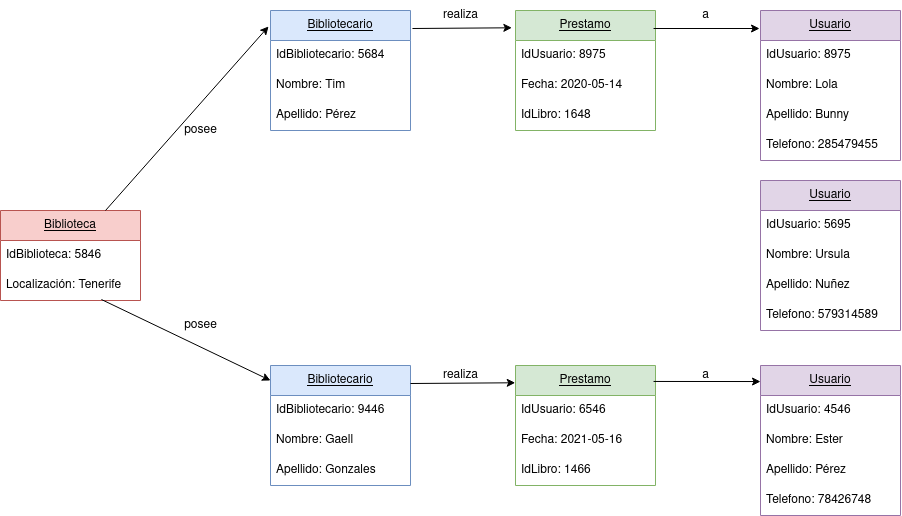

The diagram above was exported from draw.io. Its source (the exported page's mxGraphModel, read from the mxfile embedded in the PNG):
<mxGraphModel dx="2259" dy="670" grid="1" gridSize="10" guides="1" tooltips="1" connect="1" arrows="1" fold="1" page="1" pageScale="1" pageWidth="850" pageHeight="1100" math="0" shadow="0">
  <root>
    <mxCell id="0" />
    <mxCell id="1" parent="0" />
    <mxCell id="KGPLzqyjaxjGdS86DFUs-1" value="&lt;u&gt;Usuario&lt;/u&gt;" style="swimlane;fontStyle=0;childLayout=stackLayout;horizontal=1;startSize=30;horizontalStack=0;resizeParent=1;resizeParentMax=0;resizeLast=0;collapsible=1;marginBottom=0;whiteSpace=wrap;html=1;fillColor=#e1d5e7;strokeColor=#9673a6;" vertex="1" parent="1">
      <mxGeometry x="530" y="425" width="140" height="150" as="geometry" />
    </mxCell>
    <mxCell id="KGPLzqyjaxjGdS86DFUs-2" value="IdUsuario: 4546" style="text;strokeColor=none;fillColor=none;align=left;verticalAlign=middle;spacingLeft=4;spacingRight=4;overflow=hidden;points=[[0,0.5],[1,0.5]];portConstraint=eastwest;rotatable=0;whiteSpace=wrap;html=1;" vertex="1" parent="KGPLzqyjaxjGdS86DFUs-1">
      <mxGeometry y="30" width="140" height="30" as="geometry" />
    </mxCell>
    <mxCell id="KGPLzqyjaxjGdS86DFUs-3" value="Nombre: Ester" style="text;strokeColor=none;fillColor=none;align=left;verticalAlign=middle;spacingLeft=4;spacingRight=4;overflow=hidden;points=[[0,0.5],[1,0.5]];portConstraint=eastwest;rotatable=0;whiteSpace=wrap;html=1;" vertex="1" parent="KGPLzqyjaxjGdS86DFUs-1">
      <mxGeometry y="60" width="140" height="30" as="geometry" />
    </mxCell>
    <mxCell id="KGPLzqyjaxjGdS86DFUs-4" value="Apellido: Pérez" style="text;strokeColor=none;fillColor=none;align=left;verticalAlign=middle;spacingLeft=4;spacingRight=4;overflow=hidden;points=[[0,0.5],[1,0.5]];portConstraint=eastwest;rotatable=0;whiteSpace=wrap;html=1;" vertex="1" parent="KGPLzqyjaxjGdS86DFUs-1">
      <mxGeometry y="90" width="140" height="30" as="geometry" />
    </mxCell>
    <mxCell id="KGPLzqyjaxjGdS86DFUs-9" value="Telefono: 78426748" style="text;strokeColor=none;fillColor=none;align=left;verticalAlign=middle;spacingLeft=4;spacingRight=4;overflow=hidden;points=[[0,0.5],[1,0.5]];portConstraint=eastwest;rotatable=0;whiteSpace=wrap;html=1;" vertex="1" parent="KGPLzqyjaxjGdS86DFUs-1">
      <mxGeometry y="120" width="140" height="30" as="geometry" />
    </mxCell>
    <mxCell id="KGPLzqyjaxjGdS86DFUs-5" value="&lt;u&gt;Prestamo&lt;/u&gt;" style="swimlane;fontStyle=0;childLayout=stackLayout;horizontal=1;startSize=30;horizontalStack=0;resizeParent=1;resizeParentMax=0;resizeLast=0;collapsible=1;marginBottom=0;whiteSpace=wrap;html=1;fillColor=#d5e8d4;strokeColor=#82b366;" vertex="1" parent="1">
      <mxGeometry x="285" y="70" width="140" height="120" as="geometry" />
    </mxCell>
    <mxCell id="KGPLzqyjaxjGdS86DFUs-6" value="IdUsuario: 8975" style="text;strokeColor=none;fillColor=none;align=left;verticalAlign=middle;spacingLeft=4;spacingRight=4;overflow=hidden;points=[[0,0.5],[1,0.5]];portConstraint=eastwest;rotatable=0;whiteSpace=wrap;html=1;" vertex="1" parent="KGPLzqyjaxjGdS86DFUs-5">
      <mxGeometry y="30" width="140" height="30" as="geometry" />
    </mxCell>
    <mxCell id="KGPLzqyjaxjGdS86DFUs-7" value="Fecha: 2020-05-14" style="text;strokeColor=none;fillColor=none;align=left;verticalAlign=middle;spacingLeft=4;spacingRight=4;overflow=hidden;points=[[0,0.5],[1,0.5]];portConstraint=eastwest;rotatable=0;whiteSpace=wrap;html=1;" vertex="1" parent="KGPLzqyjaxjGdS86DFUs-5">
      <mxGeometry y="60" width="140" height="30" as="geometry" />
    </mxCell>
    <mxCell id="KGPLzqyjaxjGdS86DFUs-32" value="IdLibro: 1648" style="text;strokeColor=none;fillColor=none;align=left;verticalAlign=middle;spacingLeft=4;spacingRight=4;overflow=hidden;points=[[0,0.5],[1,0.5]];portConstraint=eastwest;rotatable=0;whiteSpace=wrap;html=1;" vertex="1" parent="KGPLzqyjaxjGdS86DFUs-5">
      <mxGeometry y="90" width="140" height="30" as="geometry" />
    </mxCell>
    <mxCell id="KGPLzqyjaxjGdS86DFUs-13" value="&lt;u&gt;Usuario&lt;/u&gt;" style="swimlane;fontStyle=0;childLayout=stackLayout;horizontal=1;startSize=30;horizontalStack=0;resizeParent=1;resizeParentMax=0;resizeLast=0;collapsible=1;marginBottom=0;whiteSpace=wrap;html=1;fillColor=#e1d5e7;strokeColor=#9673a6;" vertex="1" parent="1">
      <mxGeometry x="530" y="70" width="140" height="150" as="geometry" />
    </mxCell>
    <mxCell id="KGPLzqyjaxjGdS86DFUs-14" value="IdUsuario: 8975" style="text;strokeColor=none;fillColor=none;align=left;verticalAlign=middle;spacingLeft=4;spacingRight=4;overflow=hidden;points=[[0,0.5],[1,0.5]];portConstraint=eastwest;rotatable=0;whiteSpace=wrap;html=1;" vertex="1" parent="KGPLzqyjaxjGdS86DFUs-13">
      <mxGeometry y="30" width="140" height="30" as="geometry" />
    </mxCell>
    <mxCell id="KGPLzqyjaxjGdS86DFUs-15" value="Nombre: Lola" style="text;strokeColor=none;fillColor=none;align=left;verticalAlign=middle;spacingLeft=4;spacingRight=4;overflow=hidden;points=[[0,0.5],[1,0.5]];portConstraint=eastwest;rotatable=0;whiteSpace=wrap;html=1;" vertex="1" parent="KGPLzqyjaxjGdS86DFUs-13">
      <mxGeometry y="60" width="140" height="30" as="geometry" />
    </mxCell>
    <mxCell id="KGPLzqyjaxjGdS86DFUs-16" value="Apellido: Bunny" style="text;strokeColor=none;fillColor=none;align=left;verticalAlign=middle;spacingLeft=4;spacingRight=4;overflow=hidden;points=[[0,0.5],[1,0.5]];portConstraint=eastwest;rotatable=0;whiteSpace=wrap;html=1;" vertex="1" parent="KGPLzqyjaxjGdS86DFUs-13">
      <mxGeometry y="90" width="140" height="30" as="geometry" />
    </mxCell>
    <mxCell id="KGPLzqyjaxjGdS86DFUs-17" value="Telefono: 285479455" style="text;strokeColor=none;fillColor=none;align=left;verticalAlign=middle;spacingLeft=4;spacingRight=4;overflow=hidden;points=[[0,0.5],[1,0.5]];portConstraint=eastwest;rotatable=0;whiteSpace=wrap;html=1;" vertex="1" parent="KGPLzqyjaxjGdS86DFUs-13">
      <mxGeometry y="120" width="140" height="30" as="geometry" />
    </mxCell>
    <mxCell id="KGPLzqyjaxjGdS86DFUs-18" value="&lt;u&gt;Usuario&lt;/u&gt;" style="swimlane;fontStyle=0;childLayout=stackLayout;horizontal=1;startSize=30;horizontalStack=0;resizeParent=1;resizeParentMax=0;resizeLast=0;collapsible=1;marginBottom=0;whiteSpace=wrap;html=1;fillColor=#e1d5e7;strokeColor=#9673a6;" vertex="1" parent="1">
      <mxGeometry x="530" y="240" width="140" height="150" as="geometry" />
    </mxCell>
    <mxCell id="KGPLzqyjaxjGdS86DFUs-19" value="IdUsuario: 5695" style="text;strokeColor=none;fillColor=none;align=left;verticalAlign=middle;spacingLeft=4;spacingRight=4;overflow=hidden;points=[[0,0.5],[1,0.5]];portConstraint=eastwest;rotatable=0;whiteSpace=wrap;html=1;" vertex="1" parent="KGPLzqyjaxjGdS86DFUs-18">
      <mxGeometry y="30" width="140" height="30" as="geometry" />
    </mxCell>
    <mxCell id="KGPLzqyjaxjGdS86DFUs-20" value="Nombre: Ursula" style="text;strokeColor=none;fillColor=none;align=left;verticalAlign=middle;spacingLeft=4;spacingRight=4;overflow=hidden;points=[[0,0.5],[1,0.5]];portConstraint=eastwest;rotatable=0;whiteSpace=wrap;html=1;" vertex="1" parent="KGPLzqyjaxjGdS86DFUs-18">
      <mxGeometry y="60" width="140" height="30" as="geometry" />
    </mxCell>
    <mxCell id="KGPLzqyjaxjGdS86DFUs-21" value="Apellido: Nuñez" style="text;strokeColor=none;fillColor=none;align=left;verticalAlign=middle;spacingLeft=4;spacingRight=4;overflow=hidden;points=[[0,0.5],[1,0.5]];portConstraint=eastwest;rotatable=0;whiteSpace=wrap;html=1;" vertex="1" parent="KGPLzqyjaxjGdS86DFUs-18">
      <mxGeometry y="90" width="140" height="30" as="geometry" />
    </mxCell>
    <mxCell id="KGPLzqyjaxjGdS86DFUs-22" value="Telefono: 579314589" style="text;strokeColor=none;fillColor=none;align=left;verticalAlign=middle;spacingLeft=4;spacingRight=4;overflow=hidden;points=[[0,0.5],[1,0.5]];portConstraint=eastwest;rotatable=0;whiteSpace=wrap;html=1;" vertex="1" parent="KGPLzqyjaxjGdS86DFUs-18">
      <mxGeometry y="120" width="140" height="30" as="geometry" />
    </mxCell>
    <mxCell id="KGPLzqyjaxjGdS86DFUs-23" value="&lt;u&gt;Bibliotecario&lt;/u&gt;" style="swimlane;fontStyle=0;childLayout=stackLayout;horizontal=1;startSize=30;horizontalStack=0;resizeParent=1;resizeParentMax=0;resizeLast=0;collapsible=1;marginBottom=0;whiteSpace=wrap;html=1;fillColor=#dae8fc;strokeColor=#6c8ebf;" vertex="1" parent="1">
      <mxGeometry x="40" y="70" width="140" height="120" as="geometry" />
    </mxCell>
    <mxCell id="KGPLzqyjaxjGdS86DFUs-24" value="IdBibliotecario: 5684" style="text;strokeColor=none;fillColor=none;align=left;verticalAlign=middle;spacingLeft=4;spacingRight=4;overflow=hidden;points=[[0,0.5],[1,0.5]];portConstraint=eastwest;rotatable=0;whiteSpace=wrap;html=1;" vertex="1" parent="KGPLzqyjaxjGdS86DFUs-23">
      <mxGeometry y="30" width="140" height="30" as="geometry" />
    </mxCell>
    <mxCell id="KGPLzqyjaxjGdS86DFUs-25" value="Nombre: Tim" style="text;strokeColor=none;fillColor=none;align=left;verticalAlign=middle;spacingLeft=4;spacingRight=4;overflow=hidden;points=[[0,0.5],[1,0.5]];portConstraint=eastwest;rotatable=0;whiteSpace=wrap;html=1;" vertex="1" parent="KGPLzqyjaxjGdS86DFUs-23">
      <mxGeometry y="60" width="140" height="30" as="geometry" />
    </mxCell>
    <mxCell id="KGPLzqyjaxjGdS86DFUs-26" value="Apellido: Pérez" style="text;strokeColor=none;fillColor=none;align=left;verticalAlign=middle;spacingLeft=4;spacingRight=4;overflow=hidden;points=[[0,0.5],[1,0.5]];portConstraint=eastwest;rotatable=0;whiteSpace=wrap;html=1;" vertex="1" parent="KGPLzqyjaxjGdS86DFUs-23">
      <mxGeometry y="90" width="140" height="30" as="geometry" />
    </mxCell>
    <mxCell id="KGPLzqyjaxjGdS86DFUs-28" value="&lt;u&gt;Bibliotecario&lt;/u&gt;" style="swimlane;fontStyle=0;childLayout=stackLayout;horizontal=1;startSize=30;horizontalStack=0;resizeParent=1;resizeParentMax=0;resizeLast=0;collapsible=1;marginBottom=0;whiteSpace=wrap;html=1;fillColor=#dae8fc;strokeColor=#6c8ebf;" vertex="1" parent="1">
      <mxGeometry x="40" y="425" width="140" height="120" as="geometry" />
    </mxCell>
    <mxCell id="KGPLzqyjaxjGdS86DFUs-29" value="IdBibliotecario: 9446" style="text;strokeColor=none;fillColor=none;align=left;verticalAlign=middle;spacingLeft=4;spacingRight=4;overflow=hidden;points=[[0,0.5],[1,0.5]];portConstraint=eastwest;rotatable=0;whiteSpace=wrap;html=1;" vertex="1" parent="KGPLzqyjaxjGdS86DFUs-28">
      <mxGeometry y="30" width="140" height="30" as="geometry" />
    </mxCell>
    <mxCell id="KGPLzqyjaxjGdS86DFUs-30" value="Nombre: Gaell" style="text;strokeColor=none;fillColor=none;align=left;verticalAlign=middle;spacingLeft=4;spacingRight=4;overflow=hidden;points=[[0,0.5],[1,0.5]];portConstraint=eastwest;rotatable=0;whiteSpace=wrap;html=1;" vertex="1" parent="KGPLzqyjaxjGdS86DFUs-28">
      <mxGeometry y="60" width="140" height="30" as="geometry" />
    </mxCell>
    <mxCell id="KGPLzqyjaxjGdS86DFUs-31" value="Apellido: Gonzales" style="text;strokeColor=none;fillColor=none;align=left;verticalAlign=middle;spacingLeft=4;spacingRight=4;overflow=hidden;points=[[0,0.5],[1,0.5]];portConstraint=eastwest;rotatable=0;whiteSpace=wrap;html=1;" vertex="1" parent="KGPLzqyjaxjGdS86DFUs-28">
      <mxGeometry y="90" width="140" height="30" as="geometry" />
    </mxCell>
    <mxCell id="KGPLzqyjaxjGdS86DFUs-33" value="&lt;u&gt;Prestamo&lt;/u&gt;" style="swimlane;fontStyle=0;childLayout=stackLayout;horizontal=1;startSize=30;horizontalStack=0;resizeParent=1;resizeParentMax=0;resizeLast=0;collapsible=1;marginBottom=0;whiteSpace=wrap;html=1;fillColor=#d5e8d4;strokeColor=#82b366;" vertex="1" parent="1">
      <mxGeometry x="285" y="425" width="140" height="120" as="geometry" />
    </mxCell>
    <mxCell id="KGPLzqyjaxjGdS86DFUs-34" value="IdUsuario: 6546" style="text;strokeColor=none;fillColor=none;align=left;verticalAlign=middle;spacingLeft=4;spacingRight=4;overflow=hidden;points=[[0,0.5],[1,0.5]];portConstraint=eastwest;rotatable=0;whiteSpace=wrap;html=1;" vertex="1" parent="KGPLzqyjaxjGdS86DFUs-33">
      <mxGeometry y="30" width="140" height="30" as="geometry" />
    </mxCell>
    <mxCell id="KGPLzqyjaxjGdS86DFUs-35" value="Fecha: 2021-05-16" style="text;strokeColor=none;fillColor=none;align=left;verticalAlign=middle;spacingLeft=4;spacingRight=4;overflow=hidden;points=[[0,0.5],[1,0.5]];portConstraint=eastwest;rotatable=0;whiteSpace=wrap;html=1;" vertex="1" parent="KGPLzqyjaxjGdS86DFUs-33">
      <mxGeometry y="60" width="140" height="30" as="geometry" />
    </mxCell>
    <mxCell id="KGPLzqyjaxjGdS86DFUs-36" value="IdLibro: 1466" style="text;strokeColor=none;fillColor=none;align=left;verticalAlign=middle;spacingLeft=4;spacingRight=4;overflow=hidden;points=[[0,0.5],[1,0.5]];portConstraint=eastwest;rotatable=0;whiteSpace=wrap;html=1;" vertex="1" parent="KGPLzqyjaxjGdS86DFUs-33">
      <mxGeometry y="90" width="140" height="30" as="geometry" />
    </mxCell>
    <mxCell id="KGPLzqyjaxjGdS86DFUs-37" value="&lt;u&gt;Biblioteca&lt;/u&gt;" style="swimlane;fontStyle=0;childLayout=stackLayout;horizontal=1;startSize=30;horizontalStack=0;resizeParent=1;resizeParentMax=0;resizeLast=0;collapsible=1;marginBottom=0;whiteSpace=wrap;html=1;fillColor=#f8cecc;strokeColor=#b85450;" vertex="1" parent="1">
      <mxGeometry x="-230" y="270" width="140" height="90" as="geometry" />
    </mxCell>
    <mxCell id="KGPLzqyjaxjGdS86DFUs-38" value="IdBiblioteca: 5846" style="text;strokeColor=none;fillColor=none;align=left;verticalAlign=middle;spacingLeft=4;spacingRight=4;overflow=hidden;points=[[0,0.5],[1,0.5]];portConstraint=eastwest;rotatable=0;whiteSpace=wrap;html=1;" vertex="1" parent="KGPLzqyjaxjGdS86DFUs-37">
      <mxGeometry y="30" width="140" height="30" as="geometry" />
    </mxCell>
    <mxCell id="KGPLzqyjaxjGdS86DFUs-39" value="Localización: Tenerife" style="text;strokeColor=none;fillColor=none;align=left;verticalAlign=middle;spacingLeft=4;spacingRight=4;overflow=hidden;points=[[0,0.5],[1,0.5]];portConstraint=eastwest;rotatable=0;whiteSpace=wrap;html=1;" vertex="1" parent="KGPLzqyjaxjGdS86DFUs-37">
      <mxGeometry y="60" width="140" height="30" as="geometry" />
    </mxCell>
    <mxCell id="KGPLzqyjaxjGdS86DFUs-41" value="" style="endArrow=classic;html=1;rounded=0;exitX=0.75;exitY=0;exitDx=0;exitDy=0;entryX=-0.014;entryY=0.133;entryDx=0;entryDy=0;entryPerimeter=0;endFill=1;" edge="1" parent="1" source="KGPLzqyjaxjGdS86DFUs-37" target="KGPLzqyjaxjGdS86DFUs-23">
      <mxGeometry width="50" height="50" relative="1" as="geometry">
        <mxPoint x="-70" y="260" as="sourcePoint" />
        <mxPoint x="-20" y="210" as="targetPoint" />
      </mxGeometry>
    </mxCell>
    <mxCell id="KGPLzqyjaxjGdS86DFUs-42" value="" style="endArrow=classic;html=1;rounded=0;exitX=0.721;exitY=0.967;exitDx=0;exitDy=0;exitPerimeter=0;entryX=0;entryY=0.125;entryDx=0;entryDy=0;entryPerimeter=0;" edge="1" parent="1" source="KGPLzqyjaxjGdS86DFUs-39" target="KGPLzqyjaxjGdS86DFUs-28">
      <mxGeometry width="50" height="50" relative="1" as="geometry">
        <mxPoint x="-130" y="500" as="sourcePoint" />
        <mxPoint x="-80" y="450" as="targetPoint" />
      </mxGeometry>
    </mxCell>
    <mxCell id="KGPLzqyjaxjGdS86DFUs-46" value="" style="endArrow=classic;html=1;rounded=0;exitX=1.014;exitY=0.15;exitDx=0;exitDy=0;exitPerimeter=0;entryX=-0.026;entryY=0.144;entryDx=0;entryDy=0;entryPerimeter=0;" edge="1" parent="1" source="KGPLzqyjaxjGdS86DFUs-23" target="KGPLzqyjaxjGdS86DFUs-5">
      <mxGeometry width="50" height="50" relative="1" as="geometry">
        <mxPoint x="240" y="230" as="sourcePoint" />
        <mxPoint x="280" y="90" as="targetPoint" />
      </mxGeometry>
    </mxCell>
    <mxCell id="KGPLzqyjaxjGdS86DFUs-47" value="" style="endArrow=classic;html=1;rounded=0;exitX=1;exitY=0.15;exitDx=0;exitDy=0;exitPerimeter=0;entryX=-0.002;entryY=0.144;entryDx=0;entryDy=0;entryPerimeter=0;" edge="1" parent="1" source="KGPLzqyjaxjGdS86DFUs-28" target="KGPLzqyjaxjGdS86DFUs-33">
      <mxGeometry width="50" height="50" relative="1" as="geometry">
        <mxPoint x="210" y="380" as="sourcePoint" />
        <mxPoint x="260" y="330" as="targetPoint" />
      </mxGeometry>
    </mxCell>
    <mxCell id="KGPLzqyjaxjGdS86DFUs-48" value="posee" style="text;html=1;align=center;verticalAlign=middle;resizable=0;points=[];autosize=1;strokeColor=none;fillColor=none;" vertex="1" parent="1">
      <mxGeometry x="-60" y="370" width="60" height="30" as="geometry" />
    </mxCell>
    <mxCell id="KGPLzqyjaxjGdS86DFUs-49" value="posee" style="text;html=1;align=center;verticalAlign=middle;resizable=0;points=[];autosize=1;strokeColor=none;fillColor=none;" vertex="1" parent="1">
      <mxGeometry x="-60" y="175" width="60" height="30" as="geometry" />
    </mxCell>
    <mxCell id="KGPLzqyjaxjGdS86DFUs-50" value="realiza" style="text;html=1;align=center;verticalAlign=middle;resizable=0;points=[];autosize=1;strokeColor=none;fillColor=none;" vertex="1" parent="1">
      <mxGeometry x="200" y="420" width="60" height="30" as="geometry" />
    </mxCell>
    <mxCell id="KGPLzqyjaxjGdS86DFUs-51" value="realiza" style="text;html=1;align=center;verticalAlign=middle;resizable=0;points=[];autosize=1;strokeColor=none;fillColor=none;" vertex="1" parent="1">
      <mxGeometry x="200" y="60" width="60" height="30" as="geometry" />
    </mxCell>
    <mxCell id="KGPLzqyjaxjGdS86DFUs-52" value="" style="endArrow=classic;html=1;rounded=0;exitX=0.986;exitY=0.15;exitDx=0;exitDy=0;exitPerimeter=0;entryX=-0.007;entryY=0.12;entryDx=0;entryDy=0;entryPerimeter=0;" edge="1" parent="1" source="KGPLzqyjaxjGdS86DFUs-5" target="KGPLzqyjaxjGdS86DFUs-13">
      <mxGeometry width="50" height="50" relative="1" as="geometry">
        <mxPoint x="410" y="260" as="sourcePoint" />
        <mxPoint x="460" y="210" as="targetPoint" />
      </mxGeometry>
    </mxCell>
    <mxCell id="KGPLzqyjaxjGdS86DFUs-53" value="a" style="text;html=1;align=center;verticalAlign=middle;resizable=0;points=[];autosize=1;strokeColor=none;fillColor=none;" vertex="1" parent="1">
      <mxGeometry x="460" y="60" width="30" height="30" as="geometry" />
    </mxCell>
    <mxCell id="KGPLzqyjaxjGdS86DFUs-54" value="" style="endArrow=classic;html=1;rounded=0;exitX=0.986;exitY=0.133;exitDx=0;exitDy=0;exitPerimeter=0;entryX=0;entryY=0.107;entryDx=0;entryDy=0;entryPerimeter=0;" edge="1" parent="1" source="KGPLzqyjaxjGdS86DFUs-33" target="KGPLzqyjaxjGdS86DFUs-1">
      <mxGeometry width="50" height="50" relative="1" as="geometry">
        <mxPoint x="455" y="450" as="sourcePoint" />
        <mxPoint x="505" y="400" as="targetPoint" />
      </mxGeometry>
    </mxCell>
    <mxCell id="KGPLzqyjaxjGdS86DFUs-55" value="a" style="text;html=1;align=center;verticalAlign=middle;resizable=0;points=[];autosize=1;strokeColor=none;fillColor=none;" vertex="1" parent="1">
      <mxGeometry x="460" y="420" width="30" height="30" as="geometry" />
    </mxCell>
  </root>
</mxGraphModel>